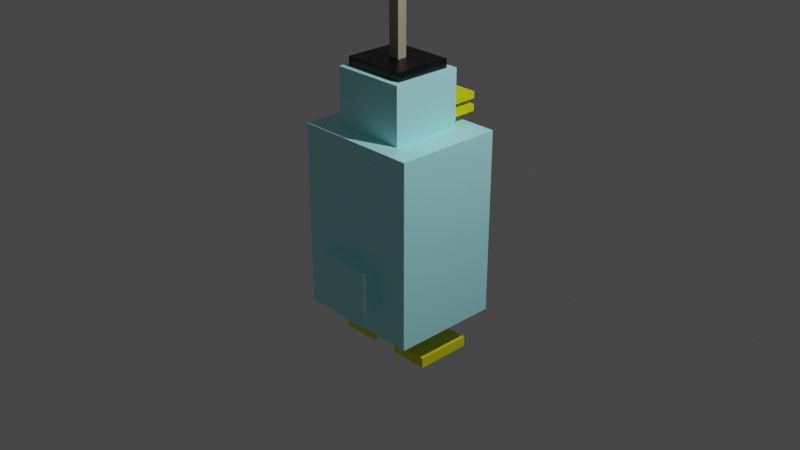 # Source: Duck_with_hook_IdleAnim.blend  (saved by Blender 3.1.7; exported with 4.5.12 LTS)
import bpy
from mathutils import Matrix  # noqa: F401  (used for matrix-valued properties, if any)

bpy.ops.wm.read_factory_settings(use_empty=True)
scene = bpy.context.scene
scene.name = 'Scene'

# ---- collections
col_collection = bpy.data.collections.new('Collection'); scene.collection.children.link(col_collection)

# ---- materials (node trees are filled in below, after node groups)
mat_bodymat = bpy.data.materials.new('BodyMat')
mat_bodymat.alpha_threshold = 0.0
mat_bodymat.use_transparent_shadow = False
mat_bodymat.line_color = (0.0, 0.0, 0.0, 1.0)
mat_beakmat = bpy.data.materials.new('BeakMat')
mat_beakmat.alpha_threshold = 0.0
mat_beakmat.use_transparent_shadow = False
mat_beakmat.line_color = (0.0, 0.0, 0.0, 1.0)
mat_eyemat1 = bpy.data.materials.new('EyeMat1')
mat_eyemat1.alpha_threshold = 0.0
mat_eyemat1.use_transparent_shadow = False
mat_eyemat1.line_color = (0.0, 0.0, 0.0, 1.0)
mat_eyemat2 = bpy.data.materials.new('EyeMat2')
mat_eyemat2.alpha_threshold = 0.0
mat_eyemat2.use_transparent_shadow = False
mat_eyemat2.line_color = (0.0, 0.0, 0.0, 1.0)
mat_hookmat1 = bpy.data.materials.new('HookMat1')
mat_hookmat1.alpha_threshold = 0.0
mat_hookmat1.use_transparent_shadow = False
mat_hookmat1.line_color = (0.0, 0.0, 0.0, 1.0)
mat_hookmat2 = bpy.data.materials.new('HookMat2')
mat_hookmat2.alpha_threshold = 0.0
mat_hookmat2.use_transparent_shadow = False
mat_hookmat2.line_color = (0.0, 0.0, 0.0, 1.0)
mat_bodymat_001 = bpy.data.materials.new('BodyMat.001')
mat_bodymat_001.alpha_threshold = 0.0
mat_bodymat_001.use_transparent_shadow = False
mat_bodymat_001.line_color = (0.0, 0.0, 0.0, 1.0)

# ---- material node trees
mat_bodymat.use_nodes = True; mat_bodymat.node_tree.nodes.clear()
_N = mat_bodymat.node_tree.nodes; _L = mat_bodymat.node_tree.links
n0 = _N.new('ShaderNodeOutputMaterial'); n0.name = 'Material Output'; n0.location = (300, 300)
n1 = _N.new('ShaderNodeBsdfPrincipled'); n1.name = 'Principled BSDF'; n1.location = (10, 300)
n1.distribution = 'GGX'
n1.subsurface_method = 'RANDOM_WALK_SKIN'
n1.inputs[0].default_value = (0.449, 0.9815, 1.0, 1.0)
n1.inputs[2].default_value = 0.4
n1.inputs[3].default_value = 1.45
n1.inputs[27].default_value = (0.0, 0.0, 0.0, 1.0)
n1.inputs[28].default_value = 1.0
_L.new(n1.outputs[0], n0.inputs[0])
n0.is_active_output = True
mat_beakmat.use_nodes = True; mat_beakmat.node_tree.nodes.clear()
_N = mat_beakmat.node_tree.nodes; _L = mat_beakmat.node_tree.links
n0 = _N.new('ShaderNodeOutputMaterial'); n0.name = 'Material Output'; n0.location = (300, 300)
n1 = _N.new('ShaderNodeBsdfPrincipled'); n1.name = 'Principled BSDF'; n1.location = (10, 300)
n1.distribution = 'GGX'
n1.subsurface_method = 'RANDOM_WALK_SKIN'
n1.inputs[0].default_value = (0.8, 0.7881, 0.0, 1.0)
n1.inputs[2].default_value = 0.4
n1.inputs[3].default_value = 1.45
n1.inputs[27].default_value = (0.0, 0.0, 0.0, 1.0)
n1.inputs[28].default_value = 1.0
_L.new(n1.outputs[0], n0.inputs[0])
n0.is_active_output = True
mat_eyemat1.use_nodes = True; mat_eyemat1.node_tree.nodes.clear()
_N = mat_eyemat1.node_tree.nodes; _L = mat_eyemat1.node_tree.links
n0 = _N.new('ShaderNodeOutputMaterial'); n0.name = 'Material Output'; n0.location = (300, 300)
n1 = _N.new('ShaderNodeBsdfPrincipled'); n1.name = 'Principled BSDF'; n1.location = (10, 300)
n1.distribution = 'GGX'
n1.subsurface_method = 'RANDOM_WALK_SKIN'
n1.inputs[2].default_value = 0.4
n1.inputs[3].default_value = 1.45
n1.inputs[27].default_value = (0.0, 0.0, 0.0, 1.0)
n1.inputs[28].default_value = 1.0
_L.new(n1.outputs[0], n0.inputs[0])
n0.is_active_output = True
mat_eyemat2.use_nodes = True; mat_eyemat2.node_tree.nodes.clear()
_N = mat_eyemat2.node_tree.nodes; _L = mat_eyemat2.node_tree.links
n0 = _N.new('ShaderNodeOutputMaterial'); n0.name = 'Material Output'; n0.location = (300, 300)
n1 = _N.new('ShaderNodeBsdfPrincipled'); n1.name = 'Principled BSDF'; n1.location = (10, 300)
n1.distribution = 'GGX'
n1.subsurface_method = 'RANDOM_WALK_SKIN'
n1.inputs[0].default_value = (0.0, 0.0, 0.0, 1.0)
n1.inputs[2].default_value = 0.4
n1.inputs[3].default_value = 1.45
n1.inputs[27].default_value = (0.0, 0.0, 0.0, 1.0)
n1.inputs[28].default_value = 1.0
_L.new(n1.outputs[0], n0.inputs[0])
n0.is_active_output = True
mat_hookmat1.use_nodes = True; mat_hookmat1.node_tree.nodes.clear()
_N = mat_hookmat1.node_tree.nodes; _L = mat_hookmat1.node_tree.links
n0 = _N.new('ShaderNodeOutputMaterial'); n0.name = 'Material Output'; n0.location = (300, 300)
n1 = _N.new('ShaderNodeBsdfPrincipled'); n1.name = 'Principled BSDF'; n1.location = (10, 300)
n1.distribution = 'GGX'
n1.subsurface_method = 'RANDOM_WALK_SKIN'
n1.inputs[0].default_value = (0.0, 0.0, 0.0, 1.0)
n1.inputs[2].default_value = 0.4
n1.inputs[3].default_value = 1.45
n1.inputs[27].default_value = (0.0, 0.0, 0.0, 1.0)
n1.inputs[28].default_value = 1.0
_L.new(n1.outputs[0], n0.inputs[0])
n0.is_active_output = True
mat_hookmat2.use_nodes = True; mat_hookmat2.node_tree.nodes.clear()
_N = mat_hookmat2.node_tree.nodes; _L = mat_hookmat2.node_tree.links
n0 = _N.new('ShaderNodeOutputMaterial'); n0.name = 'Material Output'; n0.location = (300, 300)
n1 = _N.new('ShaderNodeBsdfPrincipled'); n1.name = 'Principled BSDF'; n1.location = (10, 300)
n1.distribution = 'GGX'
n1.subsurface_method = 'RANDOM_WALK_SKIN'
n1.inputs[0].default_value = (0.3581, 0.3124, 0.2235, 0.19)
n1.inputs[2].default_value = 0.4
n1.inputs[3].default_value = 1.45
n1.inputs[27].default_value = (0.0, 0.0, 0.0, 1.0)
n1.inputs[28].default_value = 1.0
_L.new(n1.outputs[0], n0.inputs[0])
n0.is_active_output = True
mat_bodymat_001.use_nodes = True; mat_bodymat_001.node_tree.nodes.clear()
_N = mat_bodymat_001.node_tree.nodes; _L = mat_bodymat_001.node_tree.links
n0 = _N.new('ShaderNodeOutputMaterial'); n0.name = 'Material Output'; n0.location = (300, 300)
n1 = _N.new('ShaderNodeBsdfPrincipled'); n1.name = 'Principled BSDF'; n1.location = (10, 300)
n1.distribution = 'GGX'
n1.subsurface_method = 'RANDOM_WALK_SKIN'
n1.inputs[0].default_value = (0.449, 0.9815, 1.0, 1.0)
n1.inputs[2].default_value = 0.4
n1.inputs[3].default_value = 1.45
n1.inputs[27].default_value = (0.0, 0.0, 0.0, 1.0)
n1.inputs[28].default_value = 1.0
_L.new(n1.outputs[0], n0.inputs[0])
n0.is_active_output = True

# ---- world
world_world = bpy.data.worlds.new('World'); scene.world = world_world
world_world.use_nodes = True; world_world.node_tree.nodes.clear()
_N = world_world.node_tree.nodes; _L = world_world.node_tree.links
n0 = _N.new('ShaderNodeOutputWorld'); n0.name = 'World Output'; n0.location = (300, 300)
n1 = _N.new('ShaderNodeBackground'); n1.name = 'Background'; n1.location = (10, 300)
n1.inputs[0].default_value = (0.05088, 0.05088, 0.05088, 1.0)
_L.new(n1.outputs[0], n0.inputs[0])
n0.is_active_output = True
world_world.color = (0.05088, 0.05088, 0.05088)
world_world.use_sun_shadow = False
world_world.sun_shadow_jitter_overblur = 0.0

# ---- cameras
cam_camera = bpy.data.cameras.new('Camera')
cam_camera.clip_end = 100.0
cam_camera.ortho_scale = 7.314

# ---- lights
light_light = bpy.data.lights.new('Light', 'POINT')
light_light.transmission_factor = 0.0
light_light.energy = 1000.0
light_light.shadow_soft_size = 0.1
light_light.shadow_maximum_resolution = 0.006
light_light.use_absolute_resolution = True

# ---- meshes
me_cube = bpy.data.meshes.new('Cube')
me_cube.from_pydata([(1.0, 1.0, 1.0), (1.0, 1.0, -1.0), (1.0, -1.0, 1.0), (1.0, -1.0, -1.0), (-1.0, 1.0, 1.0), (-1.0, 1.0, -1.0), (-1.0, -1.0, 1.0), (-1.0, -1.0, -1.0)], [], [(0, 4, 6, 2), (3, 2, 6, 7), (7, 6, 4, 5), (5, 1, 3, 7), (1, 0, 2, 3), (5, 4, 0, 1)])
_uv = me_cube.uv_layers.new(name='UVMap')
_uv.uv.foreach_set('vector', [0.625, 0.5, 0.875, 0.5, 0.875, 0.75, 0.625, 0.75, 0.375, 0.75, 0.625, 0.75, 0.625, 1.0, 0.375, 1.0, 0.375, 0.0, 0.625, 0.0, 0.625, 0.25, 0.375, 0.25, 0.125, 0.5, 0.375, 0.5, 0.375, 0.75, 0.125, 0.75, 0.375, 0.5, 0.625, 0.5, 0.625, 0.75, 0.375, 0.75, 0.375, 0.25, 0.625, 0.25, 0.625, 0.5, 0.375, 0.5])
me_cube.materials.append(mat_bodymat)
me_cube.use_remesh_preserve_volume = False
me_cube.use_remesh_preserve_attributes = False
me_cube.use_mirror_vertex_groups = False
me_cube.update()
me_cube_001 = bpy.data.meshes.new('Cube.001')
me_cube_001.from_pydata([(1.0, 1.0, 1.0), (1.0, 1.0, -1.0), (1.0, -1.0, 1.0), (1.0, -1.0, -1.0), (-1.0, 1.0, 1.0), (-1.0, 1.0, -1.0), (-1.0, -1.0, 1.0), (-1.0, -1.0, -1.0)], [], [(0, 4, 6, 2), (3, 2, 6, 7), (7, 6, 4, 5), (5, 1, 3, 7), (1, 0, 2, 3), (5, 4, 0, 1)])
_uv = me_cube_001.uv_layers.new(name='UVMap')
_uv.uv.foreach_set('vector', [0.625, 0.5, 0.875, 0.5, 0.875, 0.75, 0.625, 0.75, 0.375, 0.75, 0.625, 0.75, 0.625, 1.0, 0.375, 1.0, 0.375, 0.0, 0.625, 0.0, 0.625, 0.25, 0.375, 0.25, 0.125, 0.5, 0.375, 0.5, 0.375, 0.75, 0.125, 0.75, 0.375, 0.5, 0.625, 0.5, 0.625, 0.75, 0.375, 0.75, 0.375, 0.25, 0.625, 0.25, 0.625, 0.5, 0.375, 0.5])
me_cube_001.materials.append(mat_bodymat)
me_cube_001.use_remesh_preserve_volume = False
me_cube_001.use_remesh_preserve_attributes = False
me_cube_001.use_mirror_vertex_groups = False
me_cube_001.update()
me_cube_002 = bpy.data.meshes.new('Cube.002')
me_cube_002.from_pydata([(1.0, 1.0, 1.0), (1.0, 1.0, -1.0), (1.0, -1.0, 1.0), (1.0, -1.0, -1.0), (-1.0, 1.0, 1.0), (-1.0, 1.0, -1.0), (-1.0, -1.0, 1.0), (-1.0, -1.0, -1.0)], [], [(0, 4, 6, 2), (3, 2, 6, 7), (7, 6, 4, 5), (5, 1, 3, 7), (1, 0, 2, 3), (5, 4, 0, 1)])
_uv = me_cube_002.uv_layers.new(name='UVMap')
_uv.uv.foreach_set('vector', [0.625, 0.5, 0.875, 0.5, 0.875, 0.75, 0.625, 0.75, 0.375, 0.75, 0.625, 0.75, 0.625, 1.0, 0.375, 1.0, 0.375, 0.0, 0.625, 0.0, 0.625, 0.25, 0.375, 0.25, 0.125, 0.5, 0.375, 0.5, 0.375, 0.75, 0.125, 0.75, 0.375, 0.5, 0.625, 0.5, 0.625, 0.75, 0.375, 0.75, 0.375, 0.25, 0.625, 0.25, 0.625, 0.5, 0.375, 0.5])
me_cube_002.materials.append(mat_beakmat)
me_cube_002.use_remesh_preserve_volume = False
me_cube_002.use_remesh_preserve_attributes = False
me_cube_002.use_mirror_vertex_groups = False
me_cube_002.update()
me_cube_003 = bpy.data.meshes.new('Cube.003')
me_cube_003.from_pydata([(1.0, 1.0, 1.0), (1.0, 1.0, -1.0), (1.0, -1.0, 1.0), (1.0, -1.0, -1.0), (-1.0, 1.0, 1.0), (-1.0, 1.0, -1.0), (-1.0, -1.0, 1.0), (-1.0, -1.0, -1.0)], [], [(0, 4, 6, 2), (3, 2, 6, 7), (7, 6, 4, 5), (5, 1, 3, 7), (1, 0, 2, 3), (5, 4, 0, 1)])
_uv = me_cube_003.uv_layers.new(name='UVMap')
_uv.uv.foreach_set('vector', [0.625, 0.5, 0.875, 0.5, 0.875, 0.75, 0.625, 0.75, 0.375, 0.75, 0.625, 0.75, 0.625, 1.0, 0.375, 1.0, 0.375, 0.0, 0.625, 0.0, 0.625, 0.25, 0.375, 0.25, 0.125, 0.5, 0.375, 0.5, 0.375, 0.75, 0.125, 0.75, 0.375, 0.5, 0.625, 0.5, 0.625, 0.75, 0.375, 0.75, 0.375, 0.25, 0.625, 0.25, 0.625, 0.5, 0.375, 0.5])
me_cube_003.materials.append(mat_beakmat)
me_cube_003.use_remesh_preserve_volume = False
me_cube_003.use_remesh_preserve_attributes = False
me_cube_003.use_mirror_vertex_groups = False
me_cube_003.update()
me_cube_004 = bpy.data.meshes.new('Cube.004')
me_cube_004.from_pydata([(1.0, 1.0, 1.0), (1.0, 1.0, -1.0), (1.0, -1.0, 1.0), (1.0, -1.0, -1.0), (-1.0, 1.0, 1.0), (-1.0, 1.0, -1.0), (-1.0, -1.0, 1.0), (-1.0, -1.0, -1.0)], [], [(0, 4, 6, 2), (3, 2, 6, 7), (7, 6, 4, 5), (5, 1, 3, 7), (1, 0, 2, 3), (5, 4, 0, 1)])
_uv = me_cube_004.uv_layers.new(name='UVMap')
_uv.uv.foreach_set('vector', [0.625, 0.5, 0.875, 0.5, 0.875, 0.75, 0.625, 0.75, 0.375, 0.75, 0.625, 0.75, 0.625, 1.0, 0.375, 1.0, 0.375, 0.0, 0.625, 0.0, 0.625, 0.25, 0.375, 0.25, 0.125, 0.5, 0.375, 0.5, 0.375, 0.75, 0.125, 0.75, 0.375, 0.5, 0.625, 0.5, 0.625, 0.75, 0.375, 0.75, 0.375, 0.25, 0.625, 0.25, 0.625, 0.5, 0.375, 0.5])
me_cube_004.materials.append(mat_eyemat1)
me_cube_004.use_remesh_preserve_volume = False
me_cube_004.use_remesh_preserve_attributes = False
me_cube_004.use_mirror_vertex_groups = False
me_cube_004.update()
me_cube_005 = bpy.data.meshes.new('Cube.005')
me_cube_005.from_pydata([(1.0, 1.0, 1.0), (1.0, 1.0, -1.0), (1.0, -1.0, 1.0), (1.0, -1.0, -1.0), (-1.0, 1.0, 1.0), (-1.0, 1.0, -1.0), (-1.0, -1.0, 1.0), (-1.0, -1.0, -1.0)], [], [(0, 4, 6, 2), (3, 2, 6, 7), (7, 6, 4, 5), (5, 1, 3, 7), (1, 0, 2, 3), (5, 4, 0, 1)])
_uv = me_cube_005.uv_layers.new(name='UVMap')
_uv.uv.foreach_set('vector', [0.625, 0.5, 0.875, 0.5, 0.875, 0.75, 0.625, 0.75, 0.375, 0.75, 0.625, 0.75, 0.625, 1.0, 0.375, 1.0, 0.375, 0.0, 0.625, 0.0, 0.625, 0.25, 0.375, 0.25, 0.125, 0.5, 0.375, 0.5, 0.375, 0.75, 0.125, 0.75, 0.375, 0.5, 0.625, 0.5, 0.625, 0.75, 0.375, 0.75, 0.375, 0.25, 0.625, 0.25, 0.625, 0.5, 0.375, 0.5])
me_cube_005.materials.append(mat_eyemat1)
me_cube_005.use_remesh_preserve_volume = False
me_cube_005.use_remesh_preserve_attributes = False
me_cube_005.use_mirror_vertex_groups = False
me_cube_005.update()
me_cube_006 = bpy.data.meshes.new('Cube.006')
me_cube_006.from_pydata([(1.0, 1.0, 1.0), (1.0, 1.0, -1.0), (1.0, -1.0, 1.0), (1.0, -1.0, -1.0), (-1.0, 1.0, 1.0), (-1.0, 1.0, -1.0), (-1.0, -1.0, 1.0), (-1.0, -1.0, -1.0)], [], [(0, 4, 6, 2), (3, 2, 6, 7), (7, 6, 4, 5), (5, 1, 3, 7), (1, 0, 2, 3), (5, 4, 0, 1)])
_uv = me_cube_006.uv_layers.new(name='UVMap')
_uv.uv.foreach_set('vector', [0.625, 0.5, 0.875, 0.5, 0.875, 0.75, 0.625, 0.75, 0.375, 0.75, 0.625, 0.75, 0.625, 1.0, 0.375, 1.0, 0.375, 0.0, 0.625, 0.0, 0.625, 0.25, 0.375, 0.25, 0.125, 0.5, 0.375, 0.5, 0.375, 0.75, 0.125, 0.75, 0.375, 0.5, 0.625, 0.5, 0.625, 0.75, 0.375, 0.75, 0.375, 0.25, 0.625, 0.25, 0.625, 0.5, 0.375, 0.5])
me_cube_006.materials.append(mat_eyemat2)
me_cube_006.use_remesh_preserve_volume = False
me_cube_006.use_remesh_preserve_attributes = False
me_cube_006.use_mirror_vertex_groups = False
me_cube_006.update()
me_cube_007 = bpy.data.meshes.new('Cube.007')
me_cube_007.from_pydata([(1.0, 1.0, 1.0), (1.0, 1.0, -1.0), (1.0, -1.0, 1.0), (1.0, -1.0, -1.0), (-1.0, 1.0, 1.0), (-1.0, 1.0, -1.0), (-1.0, -1.0, 1.0), (-1.0, -1.0, -1.0)], [], [(0, 4, 6, 2), (3, 2, 6, 7), (7, 6, 4, 5), (5, 1, 3, 7), (1, 0, 2, 3), (5, 4, 0, 1)])
_uv = me_cube_007.uv_layers.new(name='UVMap')
_uv.uv.foreach_set('vector', [0.625, 0.5, 0.875, 0.5, 0.875, 0.75, 0.625, 0.75, 0.375, 0.75, 0.625, 0.75, 0.625, 1.0, 0.375, 1.0, 0.375, 0.0, 0.625, 0.0, 0.625, 0.25, 0.375, 0.25, 0.125, 0.5, 0.375, 0.5, 0.375, 0.75, 0.125, 0.75, 0.375, 0.5, 0.625, 0.5, 0.625, 0.75, 0.375, 0.75, 0.375, 0.25, 0.625, 0.25, 0.625, 0.5, 0.375, 0.5])
me_cube_007.materials.append(mat_eyemat2)
me_cube_007.use_remesh_preserve_volume = False
me_cube_007.use_remesh_preserve_attributes = False
me_cube_007.use_mirror_vertex_groups = False
me_cube_007.update()
me_cube_008 = bpy.data.meshes.new('Cube.008')
me_cube_008.from_pydata([(1.0, 1.0, 1.0), (1.0, 1.0, -1.0), (1.0, -1.0, 1.0), (1.0, -1.0, -1.0), (-1.0, 1.0, 1.0), (-1.0, 1.0, -1.0), (-1.0, -1.0, 1.0), (-1.0, -1.0, -1.0)], [], [(0, 4, 6, 2), (3, 2, 6, 7), (7, 6, 4, 5), (5, 1, 3, 7), (1, 0, 2, 3), (5, 4, 0, 1)])
_uv = me_cube_008.uv_layers.new(name='UVMap')
_uv.uv.foreach_set('vector', [0.625, 0.5, 0.875, 0.5, 0.875, 0.75, 0.625, 0.75, 0.375, 0.75, 0.625, 0.75, 0.625, 1.0, 0.375, 1.0, 0.375, 0.0, 0.625, 0.0, 0.625, 0.25, 0.375, 0.25, 0.125, 0.5, 0.375, 0.5, 0.375, 0.75, 0.125, 0.75, 0.375, 0.5, 0.625, 0.5, 0.625, 0.75, 0.375, 0.75, 0.375, 0.25, 0.625, 0.25, 0.625, 0.5, 0.375, 0.5])
me_cube_008.materials.append(mat_hookmat1)
me_cube_008.use_remesh_preserve_volume = False
me_cube_008.use_remesh_preserve_attributes = False
me_cube_008.use_mirror_vertex_groups = False
me_cube_008.update()
me_cube_009 = bpy.data.meshes.new('Cube.009')
me_cube_009.from_pydata([(1.0, 1.0, 1.0), (1.0, 1.0, -1.0), (1.0, -1.0, 1.0), (1.0, -1.0, -1.0), (-1.0, 1.0, 1.0), (-1.0, 1.0, -1.0), (-1.0, -1.0, 1.0), (-1.0, -1.0, -1.0)], [], [(0, 4, 6, 2), (3, 2, 6, 7), (7, 6, 4, 5), (5, 1, 3, 7), (1, 0, 2, 3), (5, 4, 0, 1)])
_uv = me_cube_009.uv_layers.new(name='UVMap')
_uv.uv.foreach_set('vector', [0.625, 0.5, 0.875, 0.5, 0.875, 0.75, 0.625, 0.75, 0.375, 0.75, 0.625, 0.75, 0.625, 1.0, 0.375, 1.0, 0.375, 0.0, 0.625, 0.0, 0.625, 0.25, 0.375, 0.25, 0.125, 0.5, 0.375, 0.5, 0.375, 0.75, 0.125, 0.75, 0.375, 0.5, 0.625, 0.5, 0.625, 0.75, 0.375, 0.75, 0.375, 0.25, 0.625, 0.25, 0.625, 0.5, 0.375, 0.5])
me_cube_009.materials.append(mat_hookmat2)
me_cube_009.use_remesh_preserve_volume = False
me_cube_009.use_remesh_preserve_attributes = False
me_cube_009.use_mirror_vertex_groups = False
me_cube_009.update()
me_cube_011 = bpy.data.meshes.new('Cube.011')
me_cube_011.from_pydata([(1.0, 1.0, 1.0), (1.0, 1.0, -1.0), (1.0, -1.0, 1.0), (1.0, -1.0, -1.0), (-1.0, 1.0, 1.0), (-1.0, 1.0, -1.0), (-1.0, -1.0, 1.0), (-1.0, -1.0, -1.0)], [], [(0, 4, 6, 2), (3, 2, 6, 7), (7, 6, 4, 5), (5, 1, 3, 7), (1, 0, 2, 3), (5, 4, 0, 1)])
_uv = me_cube_011.uv_layers.new(name='UVMap')
_uv.uv.foreach_set('vector', [0.625, 0.5, 0.875, 0.5, 0.875, 0.75, 0.625, 0.75, 0.375, 0.75, 0.625, 0.75, 0.625, 1.0, 0.375, 1.0, 0.375, 0.0, 0.625, 0.0, 0.625, 0.25, 0.375, 0.25, 0.125, 0.5, 0.375, 0.5, 0.375, 0.75, 0.125, 0.75, 0.375, 0.5, 0.625, 0.5, 0.625, 0.75, 0.375, 0.75, 0.375, 0.25, 0.625, 0.25, 0.625, 0.5, 0.375, 0.5])
me_cube_011.materials.append(mat_hookmat2)
me_cube_011.use_remesh_preserve_volume = False
me_cube_011.use_remesh_preserve_attributes = False
me_cube_011.use_mirror_vertex_groups = False
me_cube_011.update()
me_cube_012 = bpy.data.meshes.new('Cube.012')
me_cube_012.from_pydata([(1.0, 1.0, 1.0), (1.0, 1.0, -1.0), (1.0, -1.0, 1.0), (1.0, -1.0, -1.0), (-1.0, 1.0, 1.0), (-1.0, 1.0, -1.0), (-1.0, -1.0, 1.0), (-1.0, -1.0, -1.0)], [], [(0, 4, 6, 2), (3, 2, 6, 7), (7, 6, 4, 5), (5, 1, 3, 7), (1, 0, 2, 3), (5, 4, 0, 1)])
_uv = me_cube_012.uv_layers.new(name='UVMap')
_uv.uv.foreach_set('vector', [0.625, 0.5, 0.875, 0.5, 0.875, 0.75, 0.625, 0.75, 0.375, 0.75, 0.625, 0.75, 0.625, 1.0, 0.375, 1.0, 0.375, 0.0, 0.625, 0.0, 0.625, 0.25, 0.375, 0.25, 0.125, 0.5, 0.375, 0.5, 0.375, 0.75, 0.125, 0.75, 0.375, 0.5, 0.625, 0.5, 0.625, 0.75, 0.375, 0.75, 0.375, 0.25, 0.625, 0.25, 0.625, 0.5, 0.375, 0.5])
me_cube_012.materials.append(mat_hookmat2)
me_cube_012.use_remesh_preserve_volume = False
me_cube_012.use_remesh_preserve_attributes = False
me_cube_012.use_mirror_vertex_groups = False
me_cube_012.update()
me_cube_013 = bpy.data.meshes.new('Cube.013')
me_cube_013.from_pydata([(1.0, 1.0, 1.0), (1.0, 1.0, -1.0), (1.0, -1.0, 1.0), (1.0, -1.0, -1.0), (-1.0, 1.0, 1.0), (-1.0, 1.0, -1.0), (-1.0, -1.0, 1.0), (-1.0, -1.0, -1.0)], [], [(0, 4, 6, 2), (3, 2, 6, 7), (7, 6, 4, 5), (5, 1, 3, 7), (1, 0, 2, 3), (5, 4, 0, 1)])
_uv = me_cube_013.uv_layers.new(name='UVMap')
_uv.uv.foreach_set('vector', [0.625, 0.5, 0.875, 0.5, 0.875, 0.75, 0.625, 0.75, 0.375, 0.75, 0.625, 0.75, 0.625, 1.0, 0.375, 1.0, 0.375, 0.0, 0.625, 0.0, 0.625, 0.25, 0.375, 0.25, 0.125, 0.5, 0.375, 0.5, 0.375, 0.75, 0.125, 0.75, 0.375, 0.5, 0.625, 0.5, 0.625, 0.75, 0.375, 0.75, 0.375, 0.25, 0.625, 0.25, 0.625, 0.5, 0.375, 0.5])
me_cube_013.materials.append(mat_bodymat_001)
me_cube_013.use_remesh_preserve_volume = False
me_cube_013.use_remesh_preserve_attributes = False
me_cube_013.use_mirror_vertex_groups = False
me_cube_013.update()
me_cube_014 = bpy.data.meshes.new('Cube.014')
me_cube_014.from_pydata([(1.0, 1.0, 1.0), (1.0, 1.0, -1.0), (1.0, -1.0, 1.0), (1.0, -1.0, -1.0), (-1.0, 1.0, 1.0), (-1.0, 1.0, -1.0), (-1.0, -1.0, 1.0), (-1.0, -1.0, -1.0)], [], [(0, 4, 6, 2), (3, 2, 6, 7), (7, 6, 4, 5), (5, 1, 3, 7), (1, 0, 2, 3), (5, 4, 0, 1)])
_uv = me_cube_014.uv_layers.new(name='UVMap')
_uv.uv.foreach_set('vector', [0.625, 0.5, 0.875, 0.5, 0.875, 0.75, 0.625, 0.75, 0.375, 0.75, 0.625, 0.75, 0.625, 1.0, 0.375, 1.0, 0.375, 0.0, 0.625, 0.0, 0.625, 0.25, 0.375, 0.25, 0.125, 0.5, 0.375, 0.5, 0.375, 0.75, 0.125, 0.75, 0.375, 0.5, 0.625, 0.5, 0.625, 0.75, 0.375, 0.75, 0.375, 0.25, 0.625, 0.25, 0.625, 0.5, 0.375, 0.5])
me_cube_014.materials.append(mat_beakmat)
me_cube_014.use_remesh_preserve_volume = False
me_cube_014.use_remesh_preserve_attributes = False
me_cube_014.use_mirror_vertex_groups = False
me_cube_014.update()
me_cube_015 = bpy.data.meshes.new('Cube.015')
me_cube_015.from_pydata([(1.0, 1.0, 1.0), (1.0, 1.0, -1.0), (1.0, -1.0, 1.0), (1.0, -1.0, -1.0), (-1.0, 1.0, 1.0), (-1.0, 1.0, -1.0), (-1.0, -1.0, 1.0), (-1.0, -1.0, -1.0)], [], [(0, 4, 6, 2), (3, 2, 6, 7), (7, 6, 4, 5), (5, 1, 3, 7), (1, 0, 2, 3), (5, 4, 0, 1)])
_uv = me_cube_015.uv_layers.new(name='UVMap')
_uv.uv.foreach_set('vector', [0.625, 0.5, 0.875, 0.5, 0.875, 0.75, 0.625, 0.75, 0.375, 0.75, 0.625, 0.75, 0.625, 1.0, 0.375, 1.0, 0.375, 0.0, 0.625, 0.0, 0.625, 0.25, 0.375, 0.25, 0.125, 0.5, 0.375, 0.5, 0.375, 0.75, 0.125, 0.75, 0.375, 0.5, 0.625, 0.5, 0.625, 0.75, 0.375, 0.75, 0.375, 0.25, 0.625, 0.25, 0.625, 0.5, 0.375, 0.5])
me_cube_015.materials.append(mat_beakmat)
me_cube_015.use_remesh_preserve_volume = False
me_cube_015.use_remesh_preserve_attributes = False
me_cube_015.use_mirror_vertex_groups = False
me_cube_015.update()
me_cube_016 = bpy.data.meshes.new('Cube.016')
me_cube_016.from_pydata([(1.0, 1.0, 1.0), (1.0, 1.0, -1.0), (1.0, -1.0, 1.0), (1.0, -1.0, -1.0), (-1.0, 1.0, 1.0), (-1.0, 1.0, -1.0), (-1.0, -1.0, 1.0), (-1.0, -1.0, -1.0)], [], [(0, 4, 6, 2), (3, 2, 6, 7), (7, 6, 4, 5), (5, 1, 3, 7), (1, 0, 2, 3), (5, 4, 0, 1)])
_uv = me_cube_016.uv_layers.new(name='UVMap')
_uv.uv.foreach_set('vector', [0.625, 0.5, 0.875, 0.5, 0.875, 0.75, 0.625, 0.75, 0.375, 0.75, 0.625, 0.75, 0.625, 1.0, 0.375, 1.0, 0.375, 0.0, 0.625, 0.0, 0.625, 0.25, 0.375, 0.25, 0.125, 0.5, 0.375, 0.5, 0.375, 0.75, 0.125, 0.75, 0.375, 0.5, 0.625, 0.5, 0.625, 0.75, 0.375, 0.75, 0.375, 0.25, 0.625, 0.25, 0.625, 0.5, 0.375, 0.5])
me_cube_016.materials.append(mat_beakmat)
me_cube_016.use_remesh_preserve_volume = False
me_cube_016.use_remesh_preserve_attributes = False
me_cube_016.use_mirror_vertex_groups = False
me_cube_016.update()
me_cube_017 = bpy.data.meshes.new('Cube.017')
me_cube_017.from_pydata([(1.0, 1.0, 1.0), (1.0, 1.0, -1.0), (1.0, -1.0, 1.0), (1.0, -1.0, -1.0), (-1.0, 1.0, 1.0), (-1.0, 1.0, -1.0), (-1.0, -1.0, 1.0), (-1.0, -1.0, -1.0)], [], [(0, 4, 6, 2), (3, 2, 6, 7), (7, 6, 4, 5), (5, 1, 3, 7), (1, 0, 2, 3), (5, 4, 0, 1)])
_uv = me_cube_017.uv_layers.new(name='UVMap')
_uv.uv.foreach_set('vector', [0.625, 0.5, 0.875, 0.5, 0.875, 0.75, 0.625, 0.75, 0.375, 0.75, 0.625, 0.75, 0.625, 1.0, 0.375, 1.0, 0.375, 0.0, 0.625, 0.0, 0.625, 0.25, 0.375, 0.25, 0.125, 0.5, 0.375, 0.5, 0.375, 0.75, 0.125, 0.75, 0.375, 0.5, 0.625, 0.5, 0.625, 0.75, 0.375, 0.75, 0.375, 0.25, 0.625, 0.25, 0.625, 0.5, 0.375, 0.5])
me_cube_017.materials.append(mat_beakmat)
me_cube_017.use_remesh_preserve_volume = False
me_cube_017.use_remesh_preserve_attributes = False
me_cube_017.use_mirror_vertex_groups = False
me_cube_017.update()

# ---- objects
ob_body = bpy.data.objects.new('Body', me_cube)
ob_light = bpy.data.objects.new('Light', light_light)
ob_camera = bpy.data.objects.new('Camera', cam_camera)
ob_head = bpy.data.objects.new('Head', me_cube_001)
ob_beakup = bpy.data.objects.new('BeakUp', me_cube_002)
ob_beakdown = bpy.data.objects.new('BeakDown', me_cube_003)
ob_eyeleft = bpy.data.objects.new('EyeLeft', me_cube_004)
ob_eyeright = bpy.data.objects.new('EyeRight', me_cube_005)
ob_pupilleft = bpy.data.objects.new('PupilLeft', me_cube_006)
ob_pupilright = bpy.data.objects.new('PupilRight', me_cube_007)
ob_hookpiece = bpy.data.objects.new('HookPiece', me_cube_008)
ob_hookpiece1 = bpy.data.objects.new('HookPiece1', me_cube_009)
ob_hookpiece3 = bpy.data.objects.new('HookPiece3', me_cube_011)
ob_hookpiece2 = bpy.data.objects.new('HookPiece2', me_cube_012)
ob_body_001 = bpy.data.objects.new('Body.001', me_cube_013)
ob_legleft = bpy.data.objects.new('LegLeft', me_cube_014)
ob_soleleft = bpy.data.objects.new('SoleLeft', me_cube_015)
ob_soleright = bpy.data.objects.new('SoleRight', me_cube_016)
ob_lefright = bpy.data.objects.new('LefRight', me_cube_017)

# ---- transforms, parenting, visibility, modifiers, constraints
ob_body.location = (0.0, 0.0, 0.0)
ob_body.scale = (0.6916, 0.589, 1.0)
ob_body.lock_rotations_4d = False
ob_body.empty_display_type = 'ARROWS'
ob_body.lineart.crease_threshold = 0.0
ob_light.location = (4.076, 1.005, 5.904)
ob_light.rotation_euler = (0.6503, 0.05522, 1.866)
ob_light.lock_rotations_4d = False
ob_light.empty_display_type = 'ARROWS'
ob_light.color = (0.0, 0.0, 0.0, 0.0)
ob_light.lineart.crease_threshold = 0.0
ob_camera.location = (7.359, -6.926, 4.958)
ob_camera.rotation_euler = (1.109, 0.0, 0.8149)
ob_camera.lock_rotations_4d = False
ob_camera.empty_display_type = 'ARROWS'
ob_camera.color = (0.0, 0.0, 0.0, 0.0)
ob_camera.display_type = 'WIRE'
ob_camera.lineart.crease_threshold = 0.0
ob_head.location = (-0.01893, 0.0, 1.27)
ob_head.scale = (0.4018, 0.388, 0.333)
ob_head.lock_rotations_4d = False
ob_head.empty_display_type = 'ARROWS'
ob_head.lineart.crease_threshold = 0.0
ob_beakup.location = (-0.01893, 0.4933, 1.252)
ob_beakup.scale = (0.3729, 0.1823, 0.03619)
ob_beakup.lock_rotations_4d = False
ob_beakup.empty_display_type = 'ARROWS'
ob_beakup.lineart.crease_threshold = 0.0
ob_beakdown.location = (-0.01893, 0.4933, 1.12)
ob_beakdown.scale = (0.3729, 0.1823, 0.03619)
ob_beakdown.lock_rotations_4d = False
ob_beakdown.empty_display_type = 'ARROWS'
ob_beakdown.lineart.crease_threshold = 0.0
ob_eyeleft.location = (-0.2294, 0.3382, 1.447)
ob_eyeleft.scale = (0.09695, 0.1414, 0.07569)
ob_eyeleft.lock_rotations_4d = False
ob_eyeleft.empty_display_type = 'ARROWS'
ob_eyeleft.lineart.crease_threshold = 0.0
ob_eyeright.location = (0.1655, 0.3382, 1.447)
ob_eyeright.scale = (0.09695, 0.1414, 0.07569)
ob_eyeright.lock_rotations_4d = False
ob_eyeright.empty_display_type = 'ARROWS'
ob_eyeright.lineart.crease_threshold = 0.0
ob_pupilleft.location = (-0.2346, 0.4368, 1.412)
ob_pupilleft.scale = (0.05822, 0.06189, 0.04037)
ob_pupilleft.lock_rotations_4d = False
ob_pupilleft.empty_display_type = 'ARROWS'
ob_pupilleft.lineart.crease_threshold = 0.0
ob_pupilright.location = (0.1779, 0.4368, 1.412)
ob_pupilright.scale = (0.05822, 0.06189, 0.04037)
ob_pupilright.lock_rotations_4d = False
ob_pupilright.empty_display_type = 'ARROWS'
ob_pupilright.lineart.crease_threshold = 0.0
ob_hookpiece.location = (-0.01893, 0.0, 1.65)
ob_hookpiece.scale = (0.3459, 0.311, 0.04725)
ob_hookpiece.lock_rotations_4d = False
ob_hookpiece.empty_display_type = 'ARROWS'
ob_hookpiece.lineart.crease_threshold = 0.0
ob_hookpiece1.location = (-0.01893, 0.0, 2.067)
ob_hookpiece1.scale = (0.06046, 0.05175, 0.3768)
ob_hookpiece1.lock_rotations_4d = False
ob_hookpiece1.empty_display_type = 'ARROWS'
ob_hookpiece1.lineart.crease_threshold = 0.0
ob_hookpiece3.location = (-0.01893, 0.1306, 2.412)
ob_hookpiece3.rotation_euler = (1.571, 0.0, 0.0)
ob_hookpiece3.scale = (0.06046, 0.05175, 0.1814)
ob_hookpiece3.lock_rotations_4d = False
ob_hookpiece3.empty_display_type = 'ARROWS'
ob_hookpiece3.lineart.crease_threshold = 0.0
ob_hookpiece2.location = (-0.01893, 0.2587, 2.296)
ob_hookpiece2.scale = (0.06046, 0.05175, 0.07768)
ob_hookpiece2.lock_rotations_4d = False
ob_hookpiece2.empty_display_type = 'ARROWS'
ob_hookpiece2.lineart.crease_threshold = 0.0
ob_body_001.location = (0.0, -0.5849, -0.4595)
ob_body_001.scale = (0.3206, 0.1774, 0.2241)
ob_body_001.lock_rotations_4d = False
ob_body_001.empty_display_type = 'ARROWS'
ob_body_001.lineart.crease_threshold = 0.0
ob_legleft.location = (-0.3317, -0.1053, -1.146)
ob_legleft.scale = (0.0824, 0.09522, 0.2424)
ob_legleft.lock_rotations_4d = False
ob_legleft.empty_display_type = 'ARROWS'
ob_legleft.lineart.crease_threshold = 0.0
ob_soleleft.location = (-0.384, 0.09777, -1.376)
ob_soleleft.scale = (0.2092, 0.3071, 0.05717)
ob_soleleft.lock_rotations_4d = False
ob_soleleft.empty_display_type = 'ARROWS'
ob_soleleft.lineart.crease_threshold = 0.0
ob_soleright.location = (0.3587, 0.09777, -1.376)
ob_soleright.scale = (0.2092, 0.3071, 0.05717)
ob_soleright.lock_rotations_4d = False
ob_soleright.empty_display_type = 'ARROWS'
ob_soleright.lineart.crease_threshold = 0.0
ob_lefright.location = (0.2825, -0.1053, -1.146)
ob_lefright.scale = (0.0824, 0.09522, 0.2424)
ob_lefright.lock_rotations_4d = False
ob_lefright.empty_display_type = 'ARROWS'
ob_lefright.lineart.crease_threshold = 0.0

# ---- collection membership
col_collection.objects.link(ob_body)
col_collection.objects.link(ob_light)
col_collection.objects.link(ob_camera)
col_collection.objects.link(ob_head)
col_collection.objects.link(ob_beakup)
col_collection.objects.link(ob_beakdown)
col_collection.objects.link(ob_eyeleft)
col_collection.objects.link(ob_eyeright)
col_collection.objects.link(ob_pupilleft)
col_collection.objects.link(ob_pupilright)
col_collection.objects.link(ob_hookpiece)
col_collection.objects.link(ob_hookpiece1)
col_collection.objects.link(ob_hookpiece3)
col_collection.objects.link(ob_hookpiece2)
col_collection.objects.link(ob_body_001)
col_collection.objects.link(ob_legleft)
col_collection.objects.link(ob_soleleft)
col_collection.objects.link(ob_soleright)
col_collection.objects.link(ob_lefright)

# ---- scene / render settings (as saved in the file)
scene.camera = ob_camera
scene.frame_start = 1; scene.frame_end = 20; scene.frame_set(5)
scene.render.engine = 'BLENDER_EEVEE_NEXT'
scene.cycles.sampling_pattern = 'TABULATED_SOBOL'
scene.cycles.use_light_tree = False
scene.view_settings.view_transform = 'Filmic'
bpy.context.view_layer.update()
